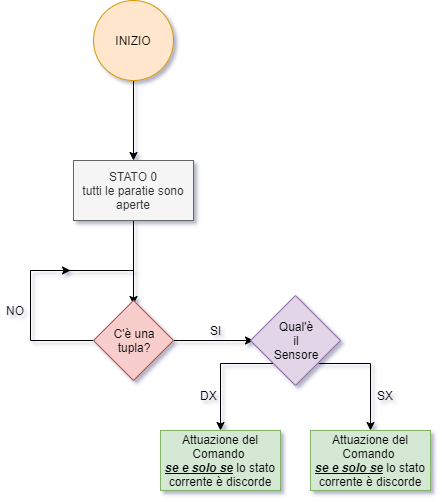

The diagram above was exported from draw.io. Its source (the exported page's mxGraphModel, read from the mxfile embedded in the PNG):
<mxGraphModel dx="852" dy="494" grid="1" gridSize="10" guides="1" tooltips="1" connect="1" arrows="1" fold="1" page="1" pageScale="1" pageWidth="827" pageHeight="1169" math="0" shadow="0">
  <root>
    <mxCell id="0" />
    <mxCell id="1" parent="0" />
    <mxCell id="5oSboJWAt2JOsQkKAPCy-3" value="" style="edgeStyle=orthogonalEdgeStyle;rounded=0;orthogonalLoop=1;jettySize=auto;html=1;" parent="1" source="5oSboJWAt2JOsQkKAPCy-1" edge="1">
      <mxGeometry relative="1" as="geometry">
        <mxPoint x="413" y="240" as="targetPoint" />
      </mxGeometry>
    </mxCell>
    <mxCell id="5oSboJWAt2JOsQkKAPCy-1" value="INIZIO" style="ellipse;whiteSpace=wrap;html=1;aspect=fixed;fillColor=#ffe6cc;strokeColor=#d79b00;" parent="1" vertex="1">
      <mxGeometry x="373" y="80" width="80" height="80" as="geometry" />
    </mxCell>
    <mxCell id="5oSboJWAt2JOsQkKAPCy-6" value="" style="edgeStyle=orthogonalEdgeStyle;rounded=0;orthogonalLoop=1;jettySize=auto;html=1;entryX=0.5;entryY=0;entryDx=0;entryDy=0;" parent="1" source="5oSboJWAt2JOsQkKAPCy-4" edge="1">
      <mxGeometry relative="1" as="geometry">
        <mxPoint x="413" y="384" as="targetPoint" />
      </mxGeometry>
    </mxCell>
    <mxCell id="5oSboJWAt2JOsQkKAPCy-4" value="STATO 0&lt;br&gt;tutti le paratie sono&lt;br&gt;aperte" style="rounded=0;whiteSpace=wrap;html=1;fillColor=#f5f5f5;strokeColor=#666666;fontColor=#333333;" parent="1" vertex="1">
      <mxGeometry x="353" y="240" width="120" height="60" as="geometry" />
    </mxCell>
    <mxCell id="UdjgANThFKqWFQYCntyW-5" value="" style="edgeStyle=orthogonalEdgeStyle;rounded=0;orthogonalLoop=1;jettySize=auto;html=1;entryX=0.5;entryY=0;entryDx=0;entryDy=0;endArrow=none;endFill=0;" edge="1" parent="1" source="UdjgANThFKqWFQYCntyW-1" target="UdjgANThFKqWFQYCntyW-1">
      <mxGeometry relative="1" as="geometry">
        <mxPoint x="220" y="270" as="targetPoint" />
        <Array as="points">
          <mxPoint x="310" y="420" />
          <mxPoint x="310" y="350" />
          <mxPoint x="413" y="350" />
        </Array>
      </mxGeometry>
    </mxCell>
    <mxCell id="UdjgANThFKqWFQYCntyW-9" value="" style="edgeStyle=orthogonalEdgeStyle;rounded=0;orthogonalLoop=1;jettySize=auto;html=1;endArrow=classic;endFill=1;" edge="1" parent="1" source="UdjgANThFKqWFQYCntyW-1">
      <mxGeometry relative="1" as="geometry">
        <mxPoint x="533" y="420" as="targetPoint" />
      </mxGeometry>
    </mxCell>
    <mxCell id="UdjgANThFKqWFQYCntyW-1" value="C'è una &lt;br&gt;tupla?" style="rhombus;whiteSpace=wrap;html=1;fillColor=#f8cecc;strokeColor=#b85450;" vertex="1" parent="1">
      <mxGeometry x="373" y="380" width="80" height="80" as="geometry" />
    </mxCell>
    <mxCell id="UdjgANThFKqWFQYCntyW-6" value="" style="endArrow=classic;html=1;" edge="1" parent="1">
      <mxGeometry width="50" height="50" relative="1" as="geometry">
        <mxPoint x="310" y="350" as="sourcePoint" />
        <mxPoint x="350" y="350" as="targetPoint" />
      </mxGeometry>
    </mxCell>
    <mxCell id="UdjgANThFKqWFQYCntyW-7" value="NO" style="text;html=1;align=center;verticalAlign=middle;resizable=0;points=[];;autosize=1;" vertex="1" parent="1">
      <mxGeometry x="280" y="380" width="30" height="20" as="geometry" />
    </mxCell>
    <mxCell id="UdjgANThFKqWFQYCntyW-11" value="SI" style="text;html=1;align=center;verticalAlign=middle;resizable=0;points=[];;autosize=1;" vertex="1" parent="1">
      <mxGeometry x="480" y="400" width="30" height="20" as="geometry" />
    </mxCell>
    <mxCell id="UdjgANThFKqWFQYCntyW-14" value="" style="edgeStyle=orthogonalEdgeStyle;rounded=0;orthogonalLoop=1;jettySize=auto;html=1;endArrow=classic;endFill=1;exitX=1;exitY=1;exitDx=0;exitDy=0;entryX=0.5;entryY=0;entryDx=0;entryDy=0;" edge="1" parent="1" source="UdjgANThFKqWFQYCntyW-12" target="UdjgANThFKqWFQYCntyW-26">
      <mxGeometry relative="1" as="geometry">
        <mxPoint x="650" y="510" as="targetPoint" />
        <Array as="points">
          <mxPoint x="650" y="443" />
        </Array>
      </mxGeometry>
    </mxCell>
    <mxCell id="UdjgANThFKqWFQYCntyW-16" value="" style="edgeStyle=orthogonalEdgeStyle;rounded=0;orthogonalLoop=1;jettySize=auto;html=1;endArrow=classic;endFill=1;exitX=0;exitY=1;exitDx=0;exitDy=0;entryX=0.5;entryY=0;entryDx=0;entryDy=0;" edge="1" parent="1" source="UdjgANThFKqWFQYCntyW-12" target="UdjgANThFKqWFQYCntyW-25">
      <mxGeometry relative="1" as="geometry">
        <mxPoint x="500" y="510" as="targetPoint" />
        <Array as="points">
          <mxPoint x="500" y="443" />
        </Array>
      </mxGeometry>
    </mxCell>
    <mxCell id="UdjgANThFKqWFQYCntyW-12" value="Qual'è&lt;br&gt;il&lt;br&gt;Sensore" style="rhombus;whiteSpace=wrap;html=1;fillColor=#e1d5e7;strokeColor=#9673a6;" vertex="1" parent="1">
      <mxGeometry x="530" y="375" width="90" height="90" as="geometry" />
    </mxCell>
    <mxCell id="UdjgANThFKqWFQYCntyW-22" value="DX" style="text;html=1;align=center;verticalAlign=middle;resizable=0;points=[];;autosize=1;" vertex="1" parent="1">
      <mxGeometry x="473" y="465" width="30" height="20" as="geometry" />
    </mxCell>
    <mxCell id="UdjgANThFKqWFQYCntyW-24" value="SX" style="text;html=1;align=center;verticalAlign=middle;resizable=0;points=[];;autosize=1;" vertex="1" parent="1">
      <mxGeometry x="650" y="465" width="30" height="20" as="geometry" />
    </mxCell>
    <mxCell id="UdjgANThFKqWFQYCntyW-25" value="Attuazione del&lt;br&gt;Comando&amp;nbsp;&lt;br&gt;&lt;i&gt;&lt;u&gt;&lt;b&gt;se e solo se&lt;/b&gt;&lt;/u&gt;&lt;/i&gt; lo stato corrente è discorde" style="rounded=0;whiteSpace=wrap;html=1;fillColor=#d5e8d4;strokeColor=#82b366;" vertex="1" parent="1">
      <mxGeometry x="440" y="510" width="120" height="60" as="geometry" />
    </mxCell>
    <mxCell id="UdjgANThFKqWFQYCntyW-26" value="Attuazione del&lt;br&gt;Comando&amp;nbsp;&lt;br&gt;&lt;i&gt;&lt;u&gt;&lt;b&gt;se e solo se&lt;/b&gt;&lt;/u&gt;&lt;/i&gt;&amp;nbsp;lo stato corrente è discorde" style="rounded=0;whiteSpace=wrap;html=1;fillColor=#d5e8d4;strokeColor=#82b366;" vertex="1" parent="1">
      <mxGeometry x="590" y="510" width="120" height="60" as="geometry" />
    </mxCell>
  </root>
</mxGraphModel>